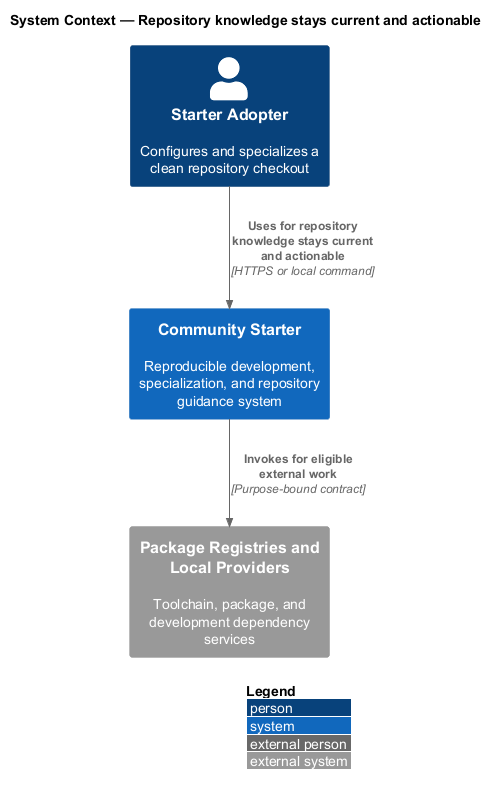

The diagram above was rendered by PlantUML. Its source (embedded in the PNG):
@startuml
!include <C4/C4_Context>
LAYOUT_WITH_LEGEND()
title System Context — Repository knowledge stays current and actionable

Person(actor, "Starter Adopter", "Configures and specializes a clean repository checkout")
System(system, "Community Starter", "Reproducible development, specialization, and repository guidance system")
System_Ext(external, "Package Registries and Local Providers", "Toolchain, package, and development dependency services")

Rel(actor, system, "Uses for repository knowledge stays current and actionable", "HTTPS or local command")
Rel(system, external, "Invokes for eligible external work", "Purpose-bound contract")
@enduml